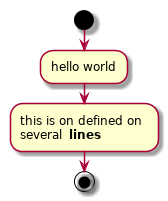

The diagram above was rendered by PlantUML. Its source (embedded in the PNG):
@startuml
start
:hello world;
:this is on defined on
several **lines**;
stop
@enduml